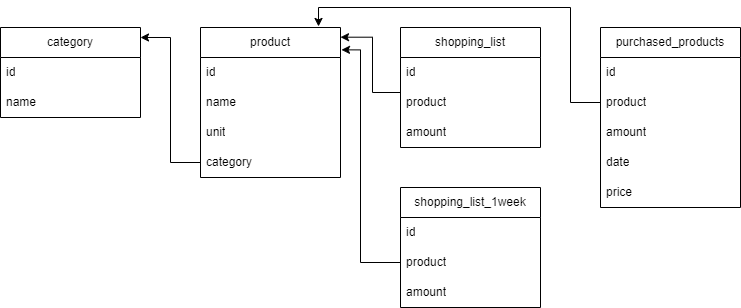

The diagram above was exported from draw.io. Its source (the exported page's mxGraphModel, read from the mxfile embedded in the PNG):
<mxGraphModel dx="880" dy="452" grid="1" gridSize="10" guides="1" tooltips="1" connect="1" arrows="1" fold="1" page="1" pageScale="1" pageWidth="827" pageHeight="1169" math="0" shadow="0">
  <root>
    <mxCell id="0" />
    <mxCell id="1" parent="0" />
    <mxCell id="4W0q4IBNC5Zekl5KWaS8-1" value="product" style="swimlane;fontStyle=0;childLayout=stackLayout;horizontal=1;startSize=30;horizontalStack=0;resizeParent=1;resizeParentMax=0;resizeLast=0;collapsible=1;marginBottom=0;whiteSpace=wrap;html=1;" parent="1" vertex="1">
      <mxGeometry x="240" y="80" width="140" height="150" as="geometry" />
    </mxCell>
    <mxCell id="4W0q4IBNC5Zekl5KWaS8-2" value="id" style="text;strokeColor=none;fillColor=none;align=left;verticalAlign=middle;spacingLeft=4;spacingRight=4;overflow=hidden;points=[[0,0.5],[1,0.5]];portConstraint=eastwest;rotatable=0;whiteSpace=wrap;html=1;" parent="4W0q4IBNC5Zekl5KWaS8-1" vertex="1">
      <mxGeometry y="30" width="140" height="30" as="geometry" />
    </mxCell>
    <mxCell id="4W0q4IBNC5Zekl5KWaS8-3" value="name" style="text;strokeColor=none;fillColor=none;align=left;verticalAlign=middle;spacingLeft=4;spacingRight=4;overflow=hidden;points=[[0,0.5],[1,0.5]];portConstraint=eastwest;rotatable=0;whiteSpace=wrap;html=1;" parent="4W0q4IBNC5Zekl5KWaS8-1" vertex="1">
      <mxGeometry y="60" width="140" height="30" as="geometry" />
    </mxCell>
    <mxCell id="4W0q4IBNC5Zekl5KWaS8-4" value="unit" style="text;strokeColor=none;fillColor=none;align=left;verticalAlign=middle;spacingLeft=4;spacingRight=4;overflow=hidden;points=[[0,0.5],[1,0.5]];portConstraint=eastwest;rotatable=0;whiteSpace=wrap;html=1;" parent="4W0q4IBNC5Zekl5KWaS8-1" vertex="1">
      <mxGeometry y="90" width="140" height="30" as="geometry" />
    </mxCell>
    <mxCell id="4W0q4IBNC5Zekl5KWaS8-24" value="category" style="text;strokeColor=none;fillColor=none;align=left;verticalAlign=middle;spacingLeft=4;spacingRight=4;overflow=hidden;points=[[0,0.5],[1,0.5]];portConstraint=eastwest;rotatable=0;whiteSpace=wrap;html=1;" parent="4W0q4IBNC5Zekl5KWaS8-1" vertex="1">
      <mxGeometry y="120" width="140" height="30" as="geometry" />
    </mxCell>
    <mxCell id="4W0q4IBNC5Zekl5KWaS8-6" value="category" style="swimlane;fontStyle=0;childLayout=stackLayout;horizontal=1;startSize=30;horizontalStack=0;resizeParent=1;resizeParentMax=0;resizeLast=0;collapsible=1;marginBottom=0;whiteSpace=wrap;html=1;" parent="1" vertex="1">
      <mxGeometry x="40" y="80" width="140" height="90" as="geometry">
        <mxRectangle x="240" y="80" width="90" height="30" as="alternateBounds" />
      </mxGeometry>
    </mxCell>
    <mxCell id="4W0q4IBNC5Zekl5KWaS8-7" value="id" style="text;strokeColor=none;fillColor=none;align=left;verticalAlign=middle;spacingLeft=4;spacingRight=4;overflow=hidden;points=[[0,0.5],[1,0.5]];portConstraint=eastwest;rotatable=0;whiteSpace=wrap;html=1;" parent="4W0q4IBNC5Zekl5KWaS8-6" vertex="1">
      <mxGeometry y="30" width="140" height="30" as="geometry" />
    </mxCell>
    <mxCell id="4W0q4IBNC5Zekl5KWaS8-8" value="name" style="text;strokeColor=none;fillColor=none;align=left;verticalAlign=middle;spacingLeft=4;spacingRight=4;overflow=hidden;points=[[0,0.5],[1,0.5]];portConstraint=eastwest;rotatable=0;whiteSpace=wrap;html=1;" parent="4W0q4IBNC5Zekl5KWaS8-6" vertex="1">
      <mxGeometry y="60" width="140" height="30" as="geometry" />
    </mxCell>
    <mxCell id="4W0q4IBNC5Zekl5KWaS8-12" value="shopping_list" style="swimlane;fontStyle=0;childLayout=stackLayout;horizontal=1;startSize=30;horizontalStack=0;resizeParent=1;resizeParentMax=0;resizeLast=0;collapsible=1;marginBottom=0;whiteSpace=wrap;html=1;" parent="1" vertex="1">
      <mxGeometry x="440" y="80" width="140" height="120" as="geometry" />
    </mxCell>
    <mxCell id="4W0q4IBNC5Zekl5KWaS8-13" value="id" style="text;strokeColor=none;fillColor=none;align=left;verticalAlign=middle;spacingLeft=4;spacingRight=4;overflow=hidden;points=[[0,0.5],[1,0.5]];portConstraint=eastwest;rotatable=0;whiteSpace=wrap;html=1;" parent="4W0q4IBNC5Zekl5KWaS8-12" vertex="1">
      <mxGeometry y="30" width="140" height="30" as="geometry" />
    </mxCell>
    <mxCell id="4W0q4IBNC5Zekl5KWaS8-14" value="product" style="text;strokeColor=none;fillColor=none;align=left;verticalAlign=middle;spacingLeft=4;spacingRight=4;overflow=hidden;points=[[0,0.5],[1,0.5]];portConstraint=eastwest;rotatable=0;whiteSpace=wrap;html=1;" parent="4W0q4IBNC5Zekl5KWaS8-12" vertex="1">
      <mxGeometry y="60" width="140" height="30" as="geometry" />
    </mxCell>
    <mxCell id="4W0q4IBNC5Zekl5KWaS8-15" value="amount" style="text;strokeColor=none;fillColor=none;align=left;verticalAlign=middle;spacingLeft=4;spacingRight=4;overflow=hidden;points=[[0,0.5],[1,0.5]];portConstraint=eastwest;rotatable=0;whiteSpace=wrap;html=1;" parent="4W0q4IBNC5Zekl5KWaS8-12" vertex="1">
      <mxGeometry y="90" width="140" height="30" as="geometry" />
    </mxCell>
    <mxCell id="4W0q4IBNC5Zekl5KWaS8-20" value="purchased_products" style="swimlane;fontStyle=0;childLayout=stackLayout;horizontal=1;startSize=30;horizontalStack=0;resizeParent=1;resizeParentMax=0;resizeLast=0;collapsible=1;marginBottom=0;whiteSpace=wrap;html=1;" parent="1" vertex="1">
      <mxGeometry x="640" y="80" width="140" height="180" as="geometry" />
    </mxCell>
    <mxCell id="4W0q4IBNC5Zekl5KWaS8-21" value="id" style="text;strokeColor=none;fillColor=none;align=left;verticalAlign=middle;spacingLeft=4;spacingRight=4;overflow=hidden;points=[[0,0.5],[1,0.5]];portConstraint=eastwest;rotatable=0;whiteSpace=wrap;html=1;" parent="4W0q4IBNC5Zekl5KWaS8-20" vertex="1">
      <mxGeometry y="30" width="140" height="30" as="geometry" />
    </mxCell>
    <mxCell id="4W0q4IBNC5Zekl5KWaS8-22" value="product" style="text;strokeColor=none;fillColor=none;align=left;verticalAlign=middle;spacingLeft=4;spacingRight=4;overflow=hidden;points=[[0,0.5],[1,0.5]];portConstraint=eastwest;rotatable=0;whiteSpace=wrap;html=1;" parent="4W0q4IBNC5Zekl5KWaS8-20" vertex="1">
      <mxGeometry y="60" width="140" height="30" as="geometry" />
    </mxCell>
    <mxCell id="4W0q4IBNC5Zekl5KWaS8-23" value="amount" style="text;strokeColor=none;fillColor=none;align=left;verticalAlign=middle;spacingLeft=4;spacingRight=4;overflow=hidden;points=[[0,0.5],[1,0.5]];portConstraint=eastwest;rotatable=0;whiteSpace=wrap;html=1;" parent="4W0q4IBNC5Zekl5KWaS8-20" vertex="1">
      <mxGeometry y="90" width="140" height="30" as="geometry" />
    </mxCell>
    <mxCell id="4W0q4IBNC5Zekl5KWaS8-27" value="date" style="text;strokeColor=none;fillColor=none;align=left;verticalAlign=middle;spacingLeft=4;spacingRight=4;overflow=hidden;points=[[0,0.5],[1,0.5]];portConstraint=eastwest;rotatable=0;whiteSpace=wrap;html=1;" parent="4W0q4IBNC5Zekl5KWaS8-20" vertex="1">
      <mxGeometry y="120" width="140" height="30" as="geometry" />
    </mxCell>
    <mxCell id="kRcIWByo6vXn31kefplM-1" value="price" style="text;strokeColor=none;fillColor=none;align=left;verticalAlign=middle;spacingLeft=4;spacingRight=4;overflow=hidden;points=[[0,0.5],[1,0.5]];portConstraint=eastwest;rotatable=0;whiteSpace=wrap;html=1;" vertex="1" parent="4W0q4IBNC5Zekl5KWaS8-20">
      <mxGeometry y="150" width="140" height="30" as="geometry" />
    </mxCell>
    <mxCell id="4W0q4IBNC5Zekl5KWaS8-25" style="edgeStyle=orthogonalEdgeStyle;rounded=0;orthogonalLoop=1;jettySize=auto;html=1;exitX=0;exitY=0.5;exitDx=0;exitDy=0;entryX=1;entryY=0.111;entryDx=0;entryDy=0;entryPerimeter=0;" parent="1" source="4W0q4IBNC5Zekl5KWaS8-24" target="4W0q4IBNC5Zekl5KWaS8-6" edge="1">
      <mxGeometry relative="1" as="geometry">
        <Array as="points">
          <mxPoint x="210" y="215" />
          <mxPoint x="210" y="90" />
        </Array>
      </mxGeometry>
    </mxCell>
    <mxCell id="4W0q4IBNC5Zekl5KWaS8-26" style="edgeStyle=orthogonalEdgeStyle;rounded=0;orthogonalLoop=1;jettySize=auto;html=1;entryX=0.987;entryY=0.128;entryDx=0;entryDy=0;entryPerimeter=0;" parent="1" edge="1">
      <mxGeometry relative="1" as="geometry">
        <mxPoint x="440" y="145" as="sourcePoint" />
        <mxPoint x="380" y="89.68999999999998" as="targetPoint" />
        <Array as="points">
          <mxPoint x="412" y="145" />
          <mxPoint x="412" y="90" />
        </Array>
      </mxGeometry>
    </mxCell>
    <mxCell id="4W0q4IBNC5Zekl5KWaS8-30" style="edgeStyle=orthogonalEdgeStyle;rounded=0;orthogonalLoop=1;jettySize=auto;html=1;exitX=0;exitY=0.5;exitDx=0;exitDy=0;entryX=0.843;entryY=-0.007;entryDx=0;entryDy=0;entryPerimeter=0;" parent="1" source="4W0q4IBNC5Zekl5KWaS8-22" target="4W0q4IBNC5Zekl5KWaS8-1" edge="1">
      <mxGeometry relative="1" as="geometry">
        <Array as="points">
          <mxPoint x="610" y="155" />
          <mxPoint x="610" y="60" />
          <mxPoint x="358" y="60" />
        </Array>
      </mxGeometry>
    </mxCell>
    <mxCell id="4W0q4IBNC5Zekl5KWaS8-31" value="shopping_list_1week" style="swimlane;fontStyle=0;childLayout=stackLayout;horizontal=1;startSize=30;horizontalStack=0;resizeParent=1;resizeParentMax=0;resizeLast=0;collapsible=1;marginBottom=0;whiteSpace=wrap;html=1;" parent="1" vertex="1">
      <mxGeometry x="440" y="240" width="140" height="120" as="geometry" />
    </mxCell>
    <mxCell id="4W0q4IBNC5Zekl5KWaS8-32" value="id" style="text;strokeColor=none;fillColor=none;align=left;verticalAlign=middle;spacingLeft=4;spacingRight=4;overflow=hidden;points=[[0,0.5],[1,0.5]];portConstraint=eastwest;rotatable=0;whiteSpace=wrap;html=1;" parent="4W0q4IBNC5Zekl5KWaS8-31" vertex="1">
      <mxGeometry y="30" width="140" height="30" as="geometry" />
    </mxCell>
    <mxCell id="4W0q4IBNC5Zekl5KWaS8-33" value="product" style="text;strokeColor=none;fillColor=none;align=left;verticalAlign=middle;spacingLeft=4;spacingRight=4;overflow=hidden;points=[[0,0.5],[1,0.5]];portConstraint=eastwest;rotatable=0;whiteSpace=wrap;html=1;" parent="4W0q4IBNC5Zekl5KWaS8-31" vertex="1">
      <mxGeometry y="60" width="140" height="30" as="geometry" />
    </mxCell>
    <mxCell id="4W0q4IBNC5Zekl5KWaS8-34" value="amount" style="text;strokeColor=none;fillColor=none;align=left;verticalAlign=middle;spacingLeft=4;spacingRight=4;overflow=hidden;points=[[0,0.5],[1,0.5]];portConstraint=eastwest;rotatable=0;whiteSpace=wrap;html=1;" parent="4W0q4IBNC5Zekl5KWaS8-31" vertex="1">
      <mxGeometry y="90" width="140" height="30" as="geometry" />
    </mxCell>
    <mxCell id="4W0q4IBNC5Zekl5KWaS8-36" style="edgeStyle=orthogonalEdgeStyle;rounded=0;orthogonalLoop=1;jettySize=auto;html=1;exitX=0;exitY=0.5;exitDx=0;exitDy=0;entryX=1.007;entryY=0.149;entryDx=0;entryDy=0;entryPerimeter=0;" parent="1" source="4W0q4IBNC5Zekl5KWaS8-33" target="4W0q4IBNC5Zekl5KWaS8-1" edge="1">
      <mxGeometry relative="1" as="geometry">
        <Array as="points">
          <mxPoint x="400" y="315" />
          <mxPoint x="400" y="102" />
        </Array>
      </mxGeometry>
    </mxCell>
  </root>
</mxGraphModel>